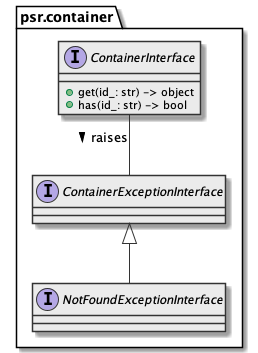

The diagram above was rendered by PlantUML. Its source (embedded in the PNG):
@startuml

skinparam class {
  BackgroundColor #ebebeb
  ArrowColor      #333
  BorderColor     #333
}

skinparam lineType ortho

package psr.container {
  interface ContainerInterface {
    + get(id_: str) -> object
    + has(id_: str) -> bool
  }
  interface ContainerExceptionInterface {}
  interface NotFoundExceptionInterface extends ContainerExceptionInterface {}

  ContainerInterface -- ContainerExceptionInterface : "raises >"
}

@enduml